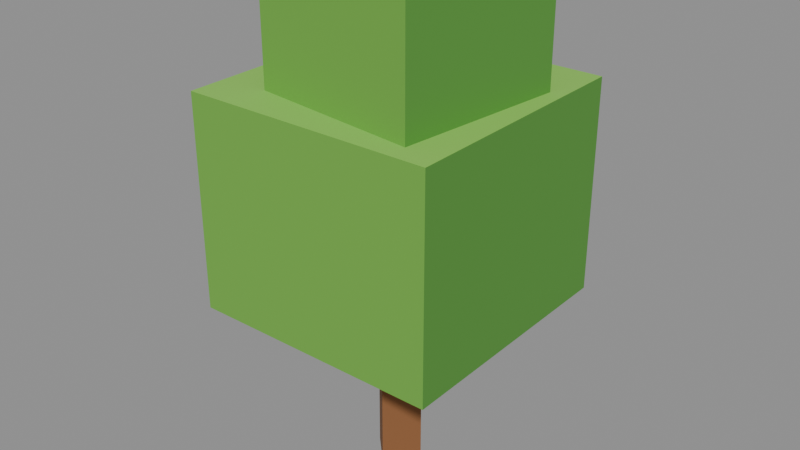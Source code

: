 # Source: tree_blocks.blend  (saved by Blender 5.2.45; exported with 4.5.12 LTS)
import bpy
from mathutils import Matrix  # noqa: F401  (used for matrix-valued properties, if any)

bpy.ops.wm.read_factory_settings(use_empty=True)
scene = bpy.context.scene
scene.name = 'Scene'

# ---- collections
col_col_lowpoly = bpy.data.collections.new('COL_LowPoly'); scene.collection.children.link(col_col_lowpoly)

# ---- images (referenced by path relative to the original .blend; pixels are not part of the script)
import os
ASSET_DIR = os.environ.get("B2B_ASSET_DIR", "")  # directory of the original .blend (textures are referenced by path, not embedded)
HERE = os.path.dirname(os.path.abspath(__file__))  # packed textures are extracted next to this script under _unpacked/

def load_image(name, relpath, width, height, colorspace="sRGB"):
    """Load a texture the original file referenced (path relative to the .blend, or extracted next to this script)."""
    p = next((c for c in (os.path.join(HERE, relpath), os.path.join(ASSET_DIR, relpath)) if relpath and os.path.exists(c)), "")
    if p:
        img = bpy.data.images.load(p, check_existing=True)
        img.name = name
    else:  # same state as the original file: an image datablock whose file is absent (Cycles renders it pink)
        img = bpy.data.images.new(name, width, height)
        img.source = "FILE"
        img.filepath = "//" + (relpath or name)
    img.colorspace_settings.name = colorspace
    return img
img_tree_blocks_basecolor = load_image('tree_blocks_BaseColor', '_unpacked/tree_blocks_BaseColor.60b9ffa3.png', 128, 32, 'sRGB')
img_tree_blocks_maskmap = load_image('tree_blocks_MaskMap', '_unpacked/tree_blocks_MaskMap.428802ce.png', 128, 32, 'Non-Color')

# ---- materials (node trees are filled in below, after node groups)
mat_m_tree_blocks = bpy.data.materials.new('M_tree_blocks')

# ---- material node trees
mat_m_tree_blocks.use_nodes = True; mat_m_tree_blocks.node_tree.nodes.clear()
_N = mat_m_tree_blocks.node_tree.nodes; _L = mat_m_tree_blocks.node_tree.links
n0 = _N.new('ShaderNodeBsdfPrincipled'); n0.name = 'Principled BSDF'; n0.location = (-200, 100)
n0.inputs[10].default_value = 0.005
n1 = _N.new('ShaderNodeOutputMaterial'); n1.name = 'Material Output'; n1.location = (200, 100)
n2 = _N.new('ShaderNodeTexImage'); n2.name = 'Image Texture'; n2.location = (0, 0)
n2.image = img_tree_blocks_basecolor
n2.interpolation = 'Closest'
n3 = _N.new('ShaderNodeTexImage'); n3.name = 'Image Texture.001'; n3.location = (0, 0)
n3.image = img_tree_blocks_maskmap
n3.interpolation = 'Closest'
n4 = _N.new('ShaderNodeSeparateColor'); n4.name = 'Separate Color'; n4.location = (0, 0)
n5 = _N.new('ShaderNodeMath'); n5.name = 'Math'; n5.location = (0, 0)
n5.operation = 'SUBTRACT'
n5.inputs[0].default_value = 1.0
_L.new(n0.outputs[0], n1.inputs[0])
_L.new(n2.outputs[0], n0.inputs[0])
_L.new(n3.outputs[0], n4.inputs[0])
_L.new(n4.outputs[0], n0.inputs[1])
_L.new(n3.outputs[1], n5.inputs[1])
_L.new(n5.outputs[0], n0.inputs[2])
n1.is_active_output = True

# ---- meshes
me_tree_blocks = bpy.data.meshes.new('tree_blocks')
me_tree_blocks.from_pydata([(0.06, 0.0, 0.0), (3.674e-18, 0.06, 0.0), (-0.06, 7.348e-18, 0.0), (-1.102e-17, -0.06, 0.0), (0.06, 0.0, 0.45), (3.674e-18, 0.06, 0.45), (-0.06, 7.348e-18, 0.45), (-1.102e-17, -0.06, 0.45), (-0.2766, -0.2834, 0.4), (0.2834, -0.2766, 0.4), (0.2766, 0.2834, 0.4), (-0.2834, 0.2766, 0.4), (-0.2766, -0.2834, 0.876), (0.2834, -0.2766, 0.876), (0.2766, 0.2834, 0.876), (-0.2834, 0.2766, 0.876), (-0.172, -0.1924, 0.82), (0.2058, -0.2338, 0.82), (0.2471, 0.1439, 0.82), (-0.1306, 0.1853, 0.82), (-0.172, -0.1924, 1.143), (0.2058, -0.2338, 1.143), (0.2471, 0.1439, 1.143), (-0.1306, 0.1853, 1.143)], [], [(0, 1, 5, 4), (1, 2, 6, 5), (2, 3, 7, 6), (3, 0, 4, 7), (3, 2, 1, 0), (4, 5, 6, 7), (8, 11, 10, 9), (12, 13, 14, 15), (8, 9, 13, 12), (9, 10, 14, 13), (10, 11, 15, 14), (11, 8, 12, 15), (16, 19, 18, 17), (20, 21, 22, 23), (16, 17, 21, 20), (17, 18, 22, 21), (18, 19, 23, 22), (19, 16, 20, 23)])
_uv = me_tree_blocks.uv_layers.new(name='UVMap')
_uv.uv.foreach_set('vector', [0.0625, 0.75, 0.0625, 0.75, 0.0625, 0.75, 0.0625, 0.75, 0.1875, 0.75, 0.1875, 0.75, 0.1875, 0.75, 0.1875, 0.75, 0.0625, 0.75, 0.0625, 0.75, 0.0625, 0.75, 0.0625, 0.75, 0.0625, 0.75, 0.0625, 0.75, 0.0625, 0.75, 0.0625, 0.75, 0.0625, 0.75, 0.0625, 0.75, 0.0625, 0.75, 0.0625, 0.75, 0.0625, 0.75, 0.0625, 0.75, 0.0625, 0.75, 0.0625, 0.75, 0.9375, 0.75, 0.9375, 0.75, 0.9375, 0.75, 0.9375, 0.75, 0.0625, 0.25, 0.0625, 0.25, 0.0625, 0.25, 0.0625, 0.25, 0.8125, 0.75, 0.8125, 0.75, 0.8125, 0.75, 0.8125, 0.75, 0.9375, 0.75, 0.9375, 0.75, 0.9375, 0.75, 0.9375, 0.75, 0.8125, 0.75, 0.8125, 0.75, 0.8125, 0.75, 0.8125, 0.75, 0.8125, 0.75, 0.8125, 0.75, 0.8125, 0.75, 0.8125, 0.75, 0.9375, 0.75, 0.9375, 0.75, 0.9375, 0.75, 0.9375, 0.75, 0.0625, 0.25, 0.0625, 0.25, 0.0625, 0.25, 0.0625, 0.25, 0.8125, 0.75, 0.8125, 0.75, 0.8125, 0.75, 0.8125, 0.75, 0.9375, 0.75, 0.9375, 0.75, 0.9375, 0.75, 0.9375, 0.75, 0.8125, 0.75, 0.8125, 0.75, 0.8125, 0.75, 0.8125, 0.75, 0.8125, 0.75, 0.8125, 0.75, 0.8125, 0.75, 0.8125, 0.75])
me_tree_blocks.materials.append(mat_m_tree_blocks)
me_tree_blocks.update()

# ---- objects
ob_tree_blocks = bpy.data.objects.new('tree_blocks', me_tree_blocks)

# ---- transforms, parenting, visibility, modifiers, constraints
ob_tree_blocks.location = (0.0, 0.0, 0.0)

# ---- collection membership
col_col_lowpoly.objects.link(ob_tree_blocks)

# ---- scene / render settings (as saved in the file)
scene.frame_start = 1; scene.frame_end = 250; scene.frame_set(1)
scene.render.engine = 'BLENDER_EEVEE_NEXT'
scene.render.bake_bias = 0.0
scene.render.bake_samples = 0
scene.render.compositor_device = 'GPU'
scene.eevee.use_volume_custom_range = False
scene.eevee.fast_gi_thickness_near = 0.1
scene.eevee.fast_gi_thickness_far = 0.0
scene.eevee.ray_tracing_options.screen_trace_thickness = 0.1
bpy.context.view_layer.update()

# ---- added for rendering (the .blend has no active camera and no usable light): camera, sun + grey world if the file has none
cam_auto = bpy.data.cameras.new('AutoCamera')
cam_auto.lens = 50.0
cam_auto.sensor_width = 36.0
cam_auto.clip_end = 1000.0
ob_auto_camera = bpy.data.objects.new('AutoCamera', cam_auto)
scene.collection.objects.link(ob_auto_camera)
ob_auto_camera.location = (1.29166, -1.54999, 1.60483)
ob_auto_camera.rotation_euler = (1.09748, -7.21219e-08, 0.694738)
scene.camera = ob_auto_camera
light_auto_sun = bpy.data.lights.new('AutoSun', 'SUN')
light_auto_sun.energy = 3.0
light_auto_sun.angle = 0.0523599
ob_auto_sun = bpy.data.objects.new('AutoSun', light_auto_sun)
scene.collection.objects.link(ob_auto_sun)
ob_auto_sun.rotation_euler = (0.872665, 0.174533, 0.523599)
if scene.world is None:
    world_auto = bpy.data.worlds.new('AutoWorld')
    world_auto.color = (0.3, 0.3, 0.3)
    scene.world = world_auto
bpy.context.view_layer.update()
